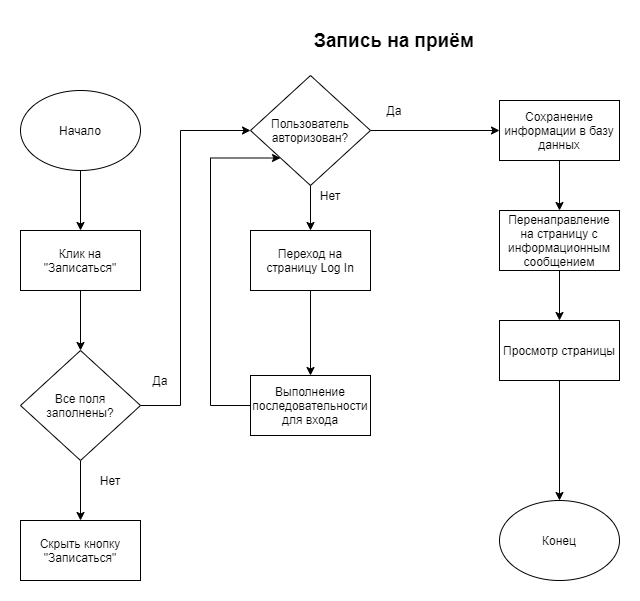

The diagram above was exported from draw.io. Its source (the exported page's mxGraphModel, read from the mxfile embedded in the PNG):
<mxGraphModel dx="1422" dy="713" grid="1" gridSize="10" guides="1" tooltips="1" connect="1" arrows="1" fold="1" page="1" pageScale="1" pageWidth="827" pageHeight="1169" math="0" shadow="0">
  <root>
    <mxCell id="0" />
    <mxCell id="1" parent="0" />
    <mxCell id="PvIBEIpYyv9nAIspMKgh-1" style="edgeStyle=orthogonalEdgeStyle;rounded=0;orthogonalLoop=1;jettySize=auto;html=1;exitX=0.5;exitY=1;exitDx=0;exitDy=0;entryX=0.5;entryY=0;entryDx=0;entryDy=0;" edge="1" parent="1" source="PvIBEIpYyv9nAIspMKgh-2" target="PvIBEIpYyv9nAIspMKgh-4">
      <mxGeometry relative="1" as="geometry" />
    </mxCell>
    <mxCell id="PvIBEIpYyv9nAIspMKgh-2" value="Начало" style="ellipse;whiteSpace=wrap;html=1;" vertex="1" parent="1">
      <mxGeometry x="40" y="80" width="120" height="80" as="geometry" />
    </mxCell>
    <mxCell id="PvIBEIpYyv9nAIspMKgh-3" style="edgeStyle=orthogonalEdgeStyle;rounded=0;orthogonalLoop=1;jettySize=auto;html=1;exitX=0.5;exitY=1;exitDx=0;exitDy=0;entryX=0.5;entryY=0;entryDx=0;entryDy=0;" edge="1" parent="1" source="PvIBEIpYyv9nAIspMKgh-4" target="PvIBEIpYyv9nAIspMKgh-6">
      <mxGeometry relative="1" as="geometry" />
    </mxCell>
    <mxCell id="PvIBEIpYyv9nAIspMKgh-4" value="Клик на &quot;Записаться&quot;" style="rounded=0;whiteSpace=wrap;html=1;" vertex="1" parent="1">
      <mxGeometry x="40" y="220" width="120" height="60" as="geometry" />
    </mxCell>
    <mxCell id="PvIBEIpYyv9nAIspMKgh-5" style="edgeStyle=orthogonalEdgeStyle;rounded=0;orthogonalLoop=1;jettySize=auto;html=1;exitX=0.5;exitY=1;exitDx=0;exitDy=0;entryX=0.5;entryY=0;entryDx=0;entryDy=0;" edge="1" parent="1" source="PvIBEIpYyv9nAIspMKgh-6" target="PvIBEIpYyv9nAIspMKgh-8">
      <mxGeometry relative="1" as="geometry" />
    </mxCell>
    <mxCell id="PvIBEIpYyv9nAIspMKgh-24" style="edgeStyle=orthogonalEdgeStyle;rounded=0;orthogonalLoop=1;jettySize=auto;html=1;exitX=1;exitY=0.5;exitDx=0;exitDy=0;fontSize=19;" edge="1" parent="1" source="PvIBEIpYyv9nAIspMKgh-6" target="PvIBEIpYyv9nAIspMKgh-23">
      <mxGeometry relative="1" as="geometry">
        <mxPoint x="240" y="160" as="targetPoint" />
        <Array as="points">
          <mxPoint x="200" y="395" />
          <mxPoint x="200" y="120" />
        </Array>
      </mxGeometry>
    </mxCell>
    <mxCell id="PvIBEIpYyv9nAIspMKgh-6" value="Все поля заполнены?" style="rhombus;whiteSpace=wrap;html=1;" vertex="1" parent="1">
      <mxGeometry x="40" y="340" width="120" height="110" as="geometry" />
    </mxCell>
    <mxCell id="PvIBEIpYyv9nAIspMKgh-7" value="Нет" style="text;html=1;strokeColor=none;fillColor=none;align=center;verticalAlign=middle;whiteSpace=wrap;rounded=0;" vertex="1" parent="1">
      <mxGeometry x="110" y="460" width="40" height="20" as="geometry" />
    </mxCell>
    <mxCell id="PvIBEIpYyv9nAIspMKgh-8" value="Скрыть кнопку &quot;Записаться&quot;" style="rounded=0;whiteSpace=wrap;html=1;" vertex="1" parent="1">
      <mxGeometry x="40" y="510" width="120" height="60" as="geometry" />
    </mxCell>
    <mxCell id="PvIBEIpYyv9nAIspMKgh-36" style="edgeStyle=orthogonalEdgeStyle;rounded=0;orthogonalLoop=1;jettySize=auto;html=1;exitX=0.5;exitY=1;exitDx=0;exitDy=0;entryX=0.5;entryY=0;entryDx=0;entryDy=0;fontSize=19;" edge="1" parent="1" source="PvIBEIpYyv9nAIspMKgh-9" target="PvIBEIpYyv9nAIspMKgh-15">
      <mxGeometry relative="1" as="geometry" />
    </mxCell>
    <mxCell id="PvIBEIpYyv9nAIspMKgh-9" value="Просмотр страницы" style="rounded=0;whiteSpace=wrap;html=1;" vertex="1" parent="1">
      <mxGeometry x="519" y="310" width="120" height="60" as="geometry" />
    </mxCell>
    <mxCell id="PvIBEIpYyv9nAIspMKgh-34" style="edgeStyle=orthogonalEdgeStyle;rounded=0;orthogonalLoop=1;jettySize=auto;html=1;exitX=0.5;exitY=1;exitDx=0;exitDy=0;entryX=0.5;entryY=0;entryDx=0;entryDy=0;fontSize=19;" edge="1" parent="1" source="PvIBEIpYyv9nAIspMKgh-11" target="PvIBEIpYyv9nAIspMKgh-13">
      <mxGeometry relative="1" as="geometry" />
    </mxCell>
    <mxCell id="PvIBEIpYyv9nAIspMKgh-11" value="Сохранение информации в базу данных" style="rounded=0;whiteSpace=wrap;html=1;" vertex="1" parent="1">
      <mxGeometry x="519" y="90" width="120" height="60" as="geometry" />
    </mxCell>
    <mxCell id="PvIBEIpYyv9nAIspMKgh-35" style="edgeStyle=orthogonalEdgeStyle;rounded=0;orthogonalLoop=1;jettySize=auto;html=1;exitX=0.5;exitY=1;exitDx=0;exitDy=0;entryX=0.5;entryY=0;entryDx=0;entryDy=0;fontSize=19;" edge="1" parent="1" source="PvIBEIpYyv9nAIspMKgh-13" target="PvIBEIpYyv9nAIspMKgh-9">
      <mxGeometry relative="1" as="geometry" />
    </mxCell>
    <mxCell id="PvIBEIpYyv9nAIspMKgh-13" value="Перенаправление на страницу с информационным сообщением" style="rounded=0;whiteSpace=wrap;html=1;" vertex="1" parent="1">
      <mxGeometry x="519" y="200" width="120" height="60" as="geometry" />
    </mxCell>
    <mxCell id="PvIBEIpYyv9nAIspMKgh-15" value="Конец" style="ellipse;whiteSpace=wrap;html=1;" vertex="1" parent="1">
      <mxGeometry x="519" y="490" width="120" height="80" as="geometry" />
    </mxCell>
    <mxCell id="PvIBEIpYyv9nAIspMKgh-20" value="Запись на приём" style="text;html=1;strokeColor=none;fillColor=none;align=center;verticalAlign=middle;whiteSpace=wrap;rounded=0;fontSize=19;fontStyle=1" vertex="1" parent="1">
      <mxGeometry x="189" y="10" width="450" height="40" as="geometry" />
    </mxCell>
    <mxCell id="PvIBEIpYyv9nAIspMKgh-25" style="edgeStyle=orthogonalEdgeStyle;rounded=0;orthogonalLoop=1;jettySize=auto;html=1;exitX=1;exitY=0.5;exitDx=0;exitDy=0;entryX=0;entryY=0.5;entryDx=0;entryDy=0;fontSize=19;" edge="1" parent="1" source="PvIBEIpYyv9nAIspMKgh-23" target="PvIBEIpYyv9nAIspMKgh-11">
      <mxGeometry relative="1" as="geometry" />
    </mxCell>
    <mxCell id="PvIBEIpYyv9nAIspMKgh-31" style="edgeStyle=orthogonalEdgeStyle;rounded=0;orthogonalLoop=1;jettySize=auto;html=1;exitX=0.5;exitY=1;exitDx=0;exitDy=0;entryX=0.5;entryY=0;entryDx=0;entryDy=0;fontSize=19;" edge="1" parent="1" source="PvIBEIpYyv9nAIspMKgh-23" target="PvIBEIpYyv9nAIspMKgh-30">
      <mxGeometry relative="1" as="geometry" />
    </mxCell>
    <mxCell id="PvIBEIpYyv9nAIspMKgh-23" value="Пользователь авторизован?" style="rhombus;whiteSpace=wrap;html=1;" vertex="1" parent="1">
      <mxGeometry x="270" y="65" width="120" height="110" as="geometry" />
    </mxCell>
    <mxCell id="PvIBEIpYyv9nAIspMKgh-26" value="Да" style="text;html=1;strokeColor=none;fillColor=none;align=center;verticalAlign=middle;whiteSpace=wrap;rounded=0;" vertex="1" parent="1">
      <mxGeometry x="160" y="360" width="40" height="20" as="geometry" />
    </mxCell>
    <mxCell id="PvIBEIpYyv9nAIspMKgh-27" value="Да" style="text;html=1;strokeColor=none;fillColor=none;align=center;verticalAlign=middle;whiteSpace=wrap;rounded=0;" vertex="1" parent="1">
      <mxGeometry x="394" y="90" width="40" height="20" as="geometry" />
    </mxCell>
    <mxCell id="PvIBEIpYyv9nAIspMKgh-37" style="edgeStyle=orthogonalEdgeStyle;rounded=0;orthogonalLoop=1;jettySize=auto;html=1;fontSize=19;entryX=0;entryY=1;entryDx=0;entryDy=0;" edge="1" parent="1" source="PvIBEIpYyv9nAIspMKgh-29" target="PvIBEIpYyv9nAIspMKgh-23">
      <mxGeometry relative="1" as="geometry">
        <mxPoint x="230" y="150" as="targetPoint" />
        <Array as="points">
          <mxPoint x="230" y="395" />
          <mxPoint x="230" y="148" />
        </Array>
      </mxGeometry>
    </mxCell>
    <mxCell id="PvIBEIpYyv9nAIspMKgh-29" value="Выполнение последовательности для входа" style="rounded=0;whiteSpace=wrap;html=1;" vertex="1" parent="1">
      <mxGeometry x="270" y="365" width="120" height="60" as="geometry" />
    </mxCell>
    <mxCell id="PvIBEIpYyv9nAIspMKgh-32" style="edgeStyle=orthogonalEdgeStyle;rounded=0;orthogonalLoop=1;jettySize=auto;html=1;exitX=0.5;exitY=1;exitDx=0;exitDy=0;entryX=0.5;entryY=0;entryDx=0;entryDy=0;fontSize=19;" edge="1" parent="1" source="PvIBEIpYyv9nAIspMKgh-30" target="PvIBEIpYyv9nAIspMKgh-29">
      <mxGeometry relative="1" as="geometry" />
    </mxCell>
    <mxCell id="PvIBEIpYyv9nAIspMKgh-30" value="Переход на страницу Log In" style="rounded=0;whiteSpace=wrap;html=1;" vertex="1" parent="1">
      <mxGeometry x="270" y="220" width="120" height="60" as="geometry" />
    </mxCell>
    <mxCell id="PvIBEIpYyv9nAIspMKgh-38" value="Нет" style="text;html=1;strokeColor=none;fillColor=none;align=center;verticalAlign=middle;whiteSpace=wrap;rounded=0;" vertex="1" parent="1">
      <mxGeometry x="330" y="175" width="40" height="20" as="geometry" />
    </mxCell>
  </root>
</mxGraphModel>